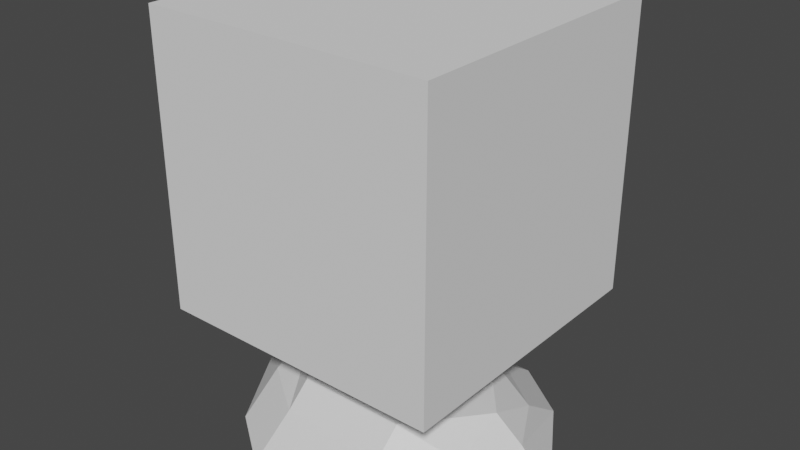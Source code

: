 # Source: Turret.blend  (saved by Blender 3.3.6; exported with 4.5.12 LTS)
import bpy
from mathutils import Matrix  # noqa: F401  (used for matrix-valued properties, if any)

bpy.ops.wm.read_factory_settings(use_empty=True)
scene = bpy.context.scene
scene.name = 'Scene'

# ---- collections
col_collection = bpy.data.collections.new('Collection'); scene.collection.children.link(col_collection)

# ---- materials (node trees are filled in below, after node groups)
mat_material = bpy.data.materials.new('Material')
mat_material.alpha_threshold = 0.0
mat_material.use_transparent_shadow = False
mat_material.roughness = 0.5
mat_material.line_color = (0.0, 0.0, 0.0, 1.0)

# ---- material node trees
mat_material.use_nodes = True; mat_material.node_tree.nodes.clear()
_N = mat_material.node_tree.nodes; _L = mat_material.node_tree.links
n0 = _N.new('ShaderNodeOutputMaterial'); n0.name = 'Material Output'; n0.location = (300, 300)
n1 = _N.new('ShaderNodeBsdfPrincipled'); n1.name = 'Principled BSDF'; n1.location = (10, 300)
n1.distribution = 'GGX'
n1.subsurface_method = 'RANDOM_WALK_SKIN'
n1.inputs[3].default_value = 1.45
n1.inputs[27].default_value = (0.0, 0.0, 0.0, 1.0)
n1.inputs[28].default_value = 1.0
_L.new(n1.outputs[0], n0.inputs[0])
n0.is_active_output = True

# ---- world
world_world = bpy.data.worlds.new('World'); scene.world = world_world
world_world.use_nodes = True; world_world.node_tree.nodes.clear()
_N = world_world.node_tree.nodes; _L = world_world.node_tree.links
n0 = _N.new('ShaderNodeOutputWorld'); n0.name = 'World Output'; n0.location = (300, 300)
n1 = _N.new('ShaderNodeBackground'); n1.name = 'Background'; n1.location = (10, 300)
n1.inputs[0].default_value = (0.05088, 0.05088, 0.05088, 1.0)
_L.new(n1.outputs[0], n0.inputs[0])
n0.is_active_output = True
world_world.color = (0.05088, 0.05088, 0.05088)
world_world.use_sun_shadow = False
world_world.sun_shadow_jitter_overblur = 0.0

# ---- meshes
me_cube = bpy.data.meshes.new('Cube')
me_cube.from_pydata([(0.3876, 0.6758, 1.0), (0.3876, 1.0, -1.0), (-0.3876, 0.6758, 1.0), (-0.3876, 1.0, -1.0), (-1.228, 2.98e-08, -1.0), (1.228, 2.98e-08, -1.0), (1.0, 0.0, 1.0), (0.7961, 0.3801, 1.0), (0.7961, 0.7043, -1.0), (-0.7961, 0.3801, 1.0), (-1.0, 0.0, 1.0), (-0.7961, 0.7043, -1.0), (-0.3876, 0.4953, 2.372), (0.3876, 0.4953, 2.372), (0.7961, 4.47e-08, 2.372), (-0.7961, 4.47e-08, 2.372)], [], [(2, 3, 11, 9), (4, 11, 3, 1, 8, 5), (3, 2, 0, 1), (6, 5, 8, 7), (4, 10, 9, 11), (7, 8, 1, 0), (2, 9, 15, 12), (7, 0, 13, 14), (0, 2, 12, 13), (9, 10, 15), (14, 6, 7), (12, 15, 14, 13)])
_uv = me_cube.uv_layers.new(name='UVMap')
_uv.uv.foreach_set('vector', [0.625, 0.2964, 0.375, 0.2964, 0.375, 0.237, 0.625, 0.237, 0.125, 0.5776, 0.1417, 0.5297, 0.1714, 0.5, 0.3286, 0.5, 0.3583, 0.5297, 0.375, 0.625, 0.375, 0.2964, 0.625, 0.2964, 0.625, 0.4536, 0.375, 0.4536, 0.625, 0.5776, 0.375, 0.5776, 0.375, 0.513, 0.625, 0.513, 0.375, 0.1724, 0.625, 0.1724, 0.625, 0.237, 0.375, 0.237, 0.625, 0.513, 0.375, 0.513, 0.375, 0.4536, 0.625, 0.4536, 0.625, 0.2964, 0.625, 0.237, 0.625, 0.237, 0.625, 0.2964, 0.625, 0.513, 0.625, 0.4536, 0.625, 0.4536, 0.625, 0.513, 0.625, 0.4536, 0.625, 0.2964, 0.625, 0.2964, 0.625, 0.4536, 0.625, 0.237, 0.625, 0.1724, 0.625, 0.237, 0.625, 0.513, 0.625, 0.5776, 0.625, 0.513, 0.625, 0.2964, 0.625, 0.237, 0.625, 0.513, 0.625, 0.4536])
me_cube.materials.append(mat_material)
me_cube.use_mirror_vertex_groups = False
me_cube.update()
me_cube_001 = bpy.data.meshes.new('Cube.001')
me_cube_001.from_pydata([(-0.5662, -1.0, -0.7657), (-1.0, -0.5662, -0.7657), (-1.0, 0.5662, -0.7657), (-0.5662, 1.0, -0.7657), (0.5662, 1.0, -0.7657), (1.0, 0.5662, -0.7657), (1.0, -0.5662, -0.7657), (0.5662, -1.0, -0.7657), (-0.4069, -1.0, -1.171), (-0.6788, -0.8874, -1.171), (-0.8874, -0.6788, -1.171), (-1.0, -0.4069, -1.171), (-1.0, -0.4069, -0.7657), (-0.8874, -0.6788, -0.7657), (-1.0, -0.5662, -0.7657), (-0.6788, -0.8874, -0.7657), (-0.4069, -1.0, -0.7657), (-0.5662, -1.0, -0.7657), (-1.0, 0.4069, -1.171), (-0.8874, 0.6788, -1.171), (-0.6788, 0.8874, -1.171), (-0.4069, 1.0, -1.171), (-0.4069, 1.0, -0.7657), (-0.6788, 0.8874, -0.7657), (-0.5662, 1.0, -0.7657), (-0.8874, 0.6788, -0.7657), (-1.0, 0.4069, -0.7657), (-1.0, 0.5662, -0.7657), (1.0, -0.4069, -1.171), (0.8874, -0.6788, -1.171), (0.6788, -0.8874, -1.171), (0.4069, -1.0, -1.171), (0.4069, -1.0, -0.7657), (0.6788, -0.8874, -0.7657), (0.5662, -1.0, -0.7657), (0.8874, -0.6788, -0.7657), (1.0, -0.4069, -0.7657), (1.0, -0.5662, -0.7657), (0.4069, 1.0, -1.171), (0.6788, 0.8874, -1.171), (0.8874, 0.6788, -1.171), (1.0, 0.4069, -1.171), (1.0, 0.4069, -0.7657), (0.8874, 0.6788, -0.7657), (1.0, 0.5662, -0.7657), (0.6788, 0.8874, -0.7657), (0.4069, 1.0, -0.7657), (0.5662, 1.0, -0.7657), (-0.9555, -2.433, -0.3909), (-1.676, -2.135, -0.3909), (-1.175, -2.075, -0.4846), (-2.135, -1.676, -0.3909), (-2.433, -0.9555, -0.3909), (-2.075, -1.175, -0.4846), (-2.433, 0.9555, -0.3909), (-2.135, 1.676, -0.3909), (-2.075, 1.175, -0.4846), (-1.676, 2.135, -0.3909), (-0.9555, 2.433, -0.3909), (-1.175, 2.075, -0.4846), (0.9555, 2.433, -0.3909), (1.676, 2.135, -0.3909), (1.175, 2.075, -0.4846), (2.135, 1.676, -0.3909), (2.433, 0.9555, -0.3909), (2.075, 1.175, -0.4846), (2.433, -0.9555, -0.3909), (2.135, -1.676, -0.3909), (2.075, -1.175, -0.4846), (1.676, -2.135, -0.3909), (0.9555, -2.433, -0.3909), (1.175, -2.075, -0.4846), (-1.676, -2.135, -0.1764), (-0.9555, -2.433, -0.1764), (-2.433, -0.9555, -0.1764), (-2.135, -1.676, -0.1764), (-2.135, 1.676, -0.1764), (-2.433, 0.9555, -0.1764), (-0.9555, 2.433, -0.1764), (-1.676, 2.135, -0.1764), (1.676, 2.135, -0.1764), (0.9555, 2.433, -0.1764), (2.433, 0.9555, -0.1764), (2.135, 1.676, -0.1764), (2.135, -1.676, -0.1764), (2.433, -0.9555, -0.1764), (0.9555, -2.433, -0.1764), (1.676, -2.135, -0.1764), (-0.9555, -2.433, -0.1764), (-1.676, -2.135, -0.1764), (-2.135, -1.676, -0.1764), (-2.433, -0.9555, -0.1764), (-1.676, 2.135, -0.1764), (-0.9555, 2.433, -0.1764), (0.9555, 2.433, -0.1764), (1.676, 2.135, -0.1764), (1.676, -2.135, -0.1764), (0.9555, -2.433, -0.1764), (2.433, -0.9555, -0.1764), (2.135, -1.676, -0.1764), (-2.433, 0.9555, -0.1764), (-2.135, 1.676, -0.1764), (2.135, 1.676, -0.1764), (2.433, 0.9555, -0.1764), (-5.295, -5.295, 1.67), (-5.295, -5.295, 12.26), (-5.295, 5.295, 1.67), (-5.295, 5.295, 12.26), (5.295, -5.295, 1.67), (5.295, -5.295, 12.26), (5.295, 5.295, 1.67), (5.295, 5.295, 12.26)], [], [(11, 12, 26, 18), (34, 33, 35, 37, 6, 7), (47, 46, 22, 24, 3, 4), (14, 13, 15, 17, 0, 1), (24, 23, 25, 27, 2, 3), (31, 32, 16, 8), (21, 22, 46, 38), (44, 43, 45, 47, 4, 5), (41, 42, 36, 28), (9, 15, 13, 10), (51, 49, 72, 75), (27, 26, 12, 14, 1, 2), (43, 40, 39, 45), (17, 16, 32, 34, 7, 0), (33, 30, 29, 35), (37, 36, 42, 44, 5, 6), (23, 20, 19, 25), (54, 52, 74, 77), (79, 76, 101, 92), (60, 58, 78, 81), (69, 67, 84, 87), (57, 55, 76, 79), (66, 64, 82, 85), (48, 70, 86, 73), (63, 61, 80, 83), (4, 3, 59, 58, 60, 62), (0, 7, 71, 70, 48, 50), (7, 6, 68, 67, 69, 71), (3, 2, 56, 55, 57, 59), (6, 5, 65, 64, 66, 68), (2, 1, 53, 52, 54, 56), (5, 4, 62, 61, 63, 65), (12, 13, 14), (15, 16, 17), (22, 23, 24), (25, 26, 27), (32, 33, 34), (35, 36, 37), (42, 43, 44), (45, 46, 47), (8, 16, 15, 9), (12, 11, 10, 13), (22, 21, 20, 23), (18, 26, 25, 19), (42, 41, 40, 43), (38, 46, 45, 39), (32, 31, 30, 33), (28, 36, 35, 29), (18, 19, 20, 21, 38, 39, 40, 41, 28, 29, 30, 31, 8, 9, 10, 11), (48, 49, 50), (51, 52, 53), (54, 55, 56), (57, 58, 59), (60, 61, 62), (63, 64, 65), (66, 67, 68), (69, 70, 71), (48, 73, 72, 49), (74, 52, 51, 75), (57, 79, 78, 58), (80, 61, 60, 81), (69, 87, 86, 70), (66, 85, 84, 67), (54, 77, 76, 55), (63, 83, 82, 64), (1, 0, 50, 49, 51, 53), (103, 102, 95, 94, 93, 92, 101, 100, 91, 90, 89, 88, 97, 96, 99, 98), (86, 87, 96, 97), (73, 86, 97, 88), (85, 82, 103, 98), (78, 79, 92, 93), (82, 83, 102, 103), (75, 72, 89, 90), (72, 73, 88, 89), (81, 78, 93, 94), (84, 85, 98, 99), (80, 81, 94, 95), (77, 74, 91, 100), (87, 84, 99, 96), (74, 75, 90, 91), (83, 80, 95, 102), (76, 77, 100, 101), (104, 105, 107, 106), (106, 107, 111, 110), (110, 111, 109, 108), (108, 109, 105, 104), (106, 110, 108, 104), (111, 107, 105, 109)])
_uv = me_cube_001.uv_layers.new(name='UVMap')
_uv.uv.foreach_set('vector', [0.375, 0.07414, 0.625, 0.07414, 0.625, 0.1759, 0.375, 0.1759, 0.625, 0.8042, 0.625, 0.7761, 0.625, 0.7239, 0.625, 0.6958, 0.625, 0.6958, 0.625, 0.8042, 0.625, 0.4458, 0.625, 0.4259, 0.625, 0.3241, 0.625, 0.3042, 0.625, 0.3042, 0.625, 0.4458, 0.625, 0.05423, 0.625, 0.04015, 0.625, 0.01408, 0.625, 0.0, 0.625, 0.0, 0.625, 0.05423, 0.625, 0.3042, 0.625, 0.2761, 0.625, 0.2239, 0.625, 0.1958, 0.625, 0.1958, 0.625, 0.3042, 0.375, 0.8241, 0.625, 0.8241, 0.625, 0.9259, 0.375, 0.9259, 0.375, 0.3241, 0.625, 0.3241, 0.625, 0.4259, 0.375, 0.4259, 0.625, 0.5542, 0.625, 0.5261, 0.625, 0.4739, 0.625, 0.4458, 0.625, 0.4458, 0.625, 0.5542, 0.375, 0.5741, 0.625, 0.5741, 0.625, 0.6759, 0.375, 0.6759, 0.375, 0.01408, 0.625, 0.01408, 0.625, 0.04015, 0.375, 0.04015, 0.625, 0.03889, 0.625, 0.01534, 0.625, 0.01534, 0.625, 0.03889, 0.625, 0.1958, 0.625, 0.1759, 0.625, 0.07414, 0.625, 0.05423, 0.625, 0.05423, 0.625, 0.1958, 0.625, 0.5261, 0.375, 0.5261, 0.375, 0.4739, 0.625, 0.4739, 0.625, 0.9458, 0.625, 0.9259, 0.625, 0.8241, 0.625, 0.8042, 0.625, 0.8042, 0.625, 0.9458, 0.625, 0.7761, 0.375, 0.7761, 0.375, 0.7239, 0.625, 0.7239, 0.625, 0.6958, 0.625, 0.6759, 0.625, 0.5741, 0.625, 0.5542, 0.625, 0.5542, 0.625, 0.6958, 0.625, 0.2761, 0.375, 0.2761, 0.375, 0.2239, 0.625, 0.2239, 0.625, 0.1741, 0.625, 0.07592, 0.625, 0.07592, 0.625, 0.1741, 0.625, 0.2735, 0.625, 0.2265, 0.625, 0.2265, 0.625, 0.2735, 0.625, 0.4241, 0.625, 0.3259, 0.625, 0.3259, 0.625, 0.4241, 0.625, 0.7735, 0.625, 0.7265, 0.625, 0.7265, 0.625, 0.7735, 0.625, 0.2735, 0.625, 0.2265, 0.625, 0.2265, 0.625, 0.2735, 0.625, 0.6741, 0.625, 0.5759, 0.625, 0.5759, 0.625, 0.6741, 0.625, 0.9241, 0.625, 0.8259, 0.625, 0.8259, 0.625, 0.9241, 0.625, 0.5235, 0.625, 0.4765, 0.625, 0.4765, 0.625, 0.5235, 0.625, 0.4458, 0.625, 0.3042, 0.625, 0.3042, 0.625, 0.3259, 0.625, 0.4241, 0.625, 0.4458, 0.625, 0.9458, 0.625, 0.8042, 0.625, 0.8042, 0.625, 0.8259, 0.625, 0.9241, 0.625, 0.9458, 0.625, 0.8042, 0.625, 0.6958, 0.625, 0.6958, 0.625, 0.7264, 0.625, 0.7735, 0.625, 0.8042, 0.625, 0.3042, 0.625, 0.1958, 0.625, 0.1958, 0.625, 0.2265, 0.625, 0.2735, 0.625, 0.3042, 0.625, 0.6958, 0.625, 0.5542, 0.625, 0.5542, 0.625, 0.5759, 0.625, 0.6741, 0.625, 0.6958, 0.625, 0.1958, 0.625, 0.05423, 0.625, 0.05423, 0.625, 0.07592, 0.625, 0.1741, 0.625, 0.1958, 0.625, 0.5542, 0.625, 0.4458, 0.625, 0.4458, 0.625, 0.4765, 0.625, 0.5235, 0.625, 0.5542, 0.625, 0.07414, 0.625, 0.04015, 0.625, 0.05423, 0.625, 0.9458, 0.625, 0.9259, 0.625, 0.9458, 0.625, 0.3241, 0.625, 0.2901, 0.625, 0.3042, 0.625, 0.2239, 0.625, 0.1759, 0.625, 0.1958, 0.625, 0.8241, 0.625, 0.7901, 0.625, 0.8042, 0.625, 0.7239, 0.625, 0.6759, 0.625, 0.6958, 0.625, 0.5741, 0.625, 0.5401, 0.625, 0.5542, 0.625, 0.4739, 0.625, 0.4259, 0.625, 0.4458, 0.375, 0.0, 0.625, 0.0, 0.625, 0.01408, 0.375, 0.01408, 0.625, 0.07414, 0.375, 0.07414, 0.375, 0.04015, 0.625, 0.04015, 0.625, 0.3241, 0.375, 0.3241, 0.375, 0.2761, 0.625, 0.2761, 0.375, 0.1759, 0.625, 0.1759, 0.625, 0.2239, 0.375, 0.2239, 0.625, 0.5741, 0.375, 0.5741, 0.375, 0.5261, 0.625, 0.5261, 0.375, 0.4259, 0.625, 0.4259, 0.625, 0.4739, 0.375, 0.4739, 0.625, 0.8241, 0.375, 0.8241, 0.375, 0.7761, 0.625, 0.7761, 0.375, 0.6759, 0.625, 0.6759, 0.625, 0.7239, 0.375, 0.7239, 0.125, 0.5741, 0.1391, 0.5401, 0.1651, 0.5141, 0.1991, 0.5, 0.3009, 0.5, 0.3349, 0.5141, 0.3609, 0.5401, 0.375, 0.5741, 0.375, 0.6759, 0.3609, 0.7099, 0.3349, 0.7359, 0.3009, 0.75, 0.1991, 0.75, 0.1651, 0.7359, 0.1391, 0.7099, 0.125, 0.6759, 0.625, 0.0, 0.625, 0.01534, 0.625, 0.0, 0.625, 0.03889, 0.625, 0.06507, 0.625, 0.05423, 0.625, 0.1741, 0.625, 0.2111, 0.625, 0.1958, 0.625, 0.2735, 0.625, 0.3259, 0.625, 0.3042, 0.625, 0.4241, 0.625, 0.4611, 0.625, 0.4458, 0.625, 0.5235, 0.625, 0.5759, 0.625, 0.5542, 0.625, 0.6741, 0.625, 0.7111, 0.625, 0.6958, 0.625, 0.7735, 0.625, 0.8259, 0.625, 0.8042, 0.625, 0.0, 0.625, 0.0, 0.625, 0.01534, 0.625, 0.01534, 0.625, 0.07592, 0.625, 0.07592, 0.625, 0.03889, 0.625, 0.03889, 0.625, 0.2735, 0.625, 0.2735, 0.625, 0.3259, 0.625, 0.3259, 0.625, 0.4765, 0.625, 0.4765, 0.625, 0.4241, 0.625, 0.4241, 0.625, 0.7735, 0.625, 0.7735, 0.625, 0.8259, 0.625, 0.8259, 0.625, 0.6741, 0.625, 0.6741, 0.625, 0.7265, 0.625, 0.7265, 0.625, 0.1741, 0.625, 0.1741, 0.625, 0.2265, 0.625, 0.2265, 0.625, 0.5235, 0.625, 0.5235, 0.625, 0.5759, 0.625, 0.5759, 0.625, 0.05423, 0.625, 0.0, 0.625, 0.0, 0.625, 0.01534, 0.625, 0.03889, 0.625, 0.05423, 0.625, 0.5759, 0.6403, 0.5389, 0.6639, 0.5153, 0.7009, 0.5, 0.7991, 0.5, 0.8361, 0.5153, 0.8597, 0.5389, 0.875, 0.5759, 0.875, 0.6741, 0.8597, 0.7111, 0.8361, 0.7347, 0.7991, 0.75, 0.7009, 0.75, 0.6639, 0.7347, 0.6403, 0.7111, 0.625, 0.6741, 0.625, 0.8259, 0.625, 0.7735, 0.625, 0.7735, 0.625, 0.8259, 0.625, 0.9241, 0.625, 0.8259, 0.625, 0.8259, 0.625, 0.9241, 0.625, 0.6741, 0.625, 0.5759, 0.625, 0.5759, 0.625, 0.6741, 0.625, 0.3259, 0.625, 0.2735, 0.625, 0.2735, 0.625, 0.3259, 0.625, 0.5759, 0.625, 0.5235, 0.625, 0.5235, 0.625, 0.5759, 0.625, 0.03889, 0.625, 0.01534, 0.625, 0.01534, 0.625, 0.03889, 0.625, 0.01534, 0.625, 0.0, 0.625, 0.0, 0.625, 0.01534, 0.625, 0.4241, 0.625, 0.3259, 0.625, 0.3259, 0.625, 0.4241, 0.625, 0.7265, 0.625, 0.6741, 0.625, 0.6741, 0.625, 0.7265, 0.625, 0.4765, 0.625, 0.4241, 0.625, 0.4241, 0.625, 0.4765, 0.625, 0.1741, 0.625, 0.07592, 0.625, 0.07592, 0.625, 0.1741, 0.625, 0.7735, 0.625, 0.7265, 0.625, 0.7265, 0.625, 0.7735, 0.625, 0.07592, 0.625, 0.03889, 0.625, 0.03889, 0.625, 0.07592, 0.625, 0.5235, 0.625, 0.4765, 0.625, 0.4765, 0.625, 0.5235, 0.625, 0.2265, 0.625, 0.1741, 0.625, 0.1741, 0.625, 0.2265, 0.375, 0.0, 0.625, 0.0, 0.625, 0.25, 0.375, 0.25, 0.375, 0.25, 0.625, 0.25, 0.625, 0.5, 0.375, 0.5, 0.375, 0.5, 0.625, 0.5, 0.625, 0.75, 0.375, 0.75, 0.375, 0.75, 0.625, 0.75, 0.625, 1.0, 0.375, 1.0, 0.125, 0.5, 0.375, 0.5, 0.375, 0.75, 0.125, 0.75, 0.625, 0.5, 0.875, 0.5, 0.875, 0.75, 0.625, 0.75])
me_cube_001.update()

# ---- objects
ob_cube = bpy.data.objects.new('Cube', me_cube)
ob_cube_001 = bpy.data.objects.new('Cube.001', me_cube_001)

# ---- transforms, parenting, visibility, modifiers, constraints
ob_cube.location = (0.0, 0.0, 2.754)
ob_cube.scale = (1.0, 1.0, 0.1147)
ob_cube.lock_rotations_4d = False
ob_cube.empty_display_type = 'ARROWS'
ob_cube.lineart.crease_threshold = 0.0
_m = ob_cube.modifiers.new('Mirror', 'MIRROR')
_m.use_axis = (False, True, False)
ob_cube_001.location = (0.0, 0.0, 3.248)
ob_cube_001.scale = (0.1888, 0.1888, 0.1888)

# ---- collection membership
col_collection.objects.link(ob_cube)
col_collection.objects.link(ob_cube_001)

# ---- scene / render settings (as saved in the file)
scene.frame_start = 1; scene.frame_end = 250; scene.frame_set(1)
scene.render.engine = 'BLENDER_EEVEE_NEXT'
scene.cycles.sampling_pattern = 'TABULATED_SOBOL'
scene.cycles.use_light_tree = False
scene.view_settings.view_transform = 'Filmic'
bpy.context.view_layer.update()

# ---- added for rendering (the .blend has no active camera and no usable light): camera, sun
cam_auto = bpy.data.cameras.new('AutoCamera')
cam_auto.lens = 50.0
cam_auto.sensor_width = 36.0
cam_auto.clip_end = 1000.0
ob_auto_camera = bpy.data.objects.new('AutoCamera', cam_auto)
scene.collection.objects.link(ob_auto_camera)
ob_auto_camera.location = (3.98771, -4.78525, 7.29133)
ob_auto_camera.rotation_euler = (1.09748, -7.21219e-08, 0.694738)
scene.camera = ob_auto_camera
light_auto_sun = bpy.data.lights.new('AutoSun', 'SUN')
light_auto_sun.energy = 3.0
light_auto_sun.angle = 0.0523599
ob_auto_sun = bpy.data.objects.new('AutoSun', light_auto_sun)
scene.collection.objects.link(ob_auto_sun)
ob_auto_sun.rotation_euler = (0.872665, 0.174533, 0.523599)
bpy.context.view_layer.update()

